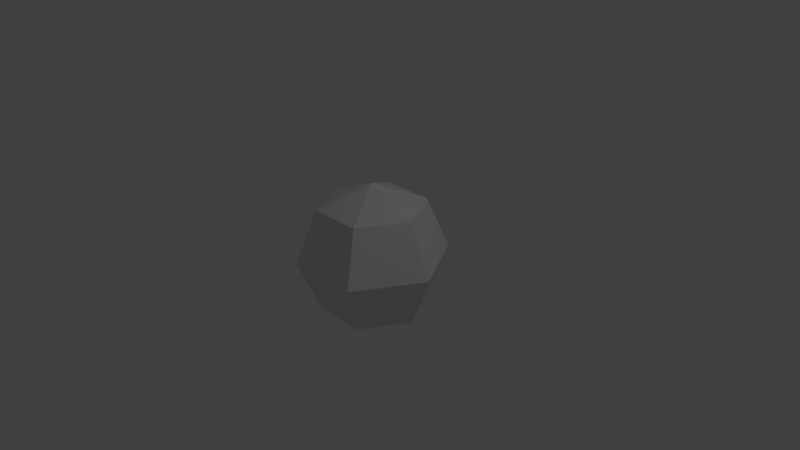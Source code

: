# Source: 1.blend  (saved by Blender 2.76.0; exported with 4.5.12 LTS)
import bpy
from mathutils import Matrix  # noqa: F401  (used for matrix-valued properties, if any)

bpy.ops.wm.read_factory_settings(use_empty=True)
scene = bpy.context.scene
scene.name = 'Scene'

# ---- collections
col_collection_1 = bpy.data.collections.new('Collection 1'); scene.collection.children.link(col_collection_1)

# ---- world
world_world = bpy.data.worlds.new('World'); scene.world = world_world
world_world.color = (0.05088, 0.05088, 0.05088)
world_world.use_sun_shadow = False
world_world.sun_shadow_jitter_overblur = 0.0
world_world.cycles.sampling_method = 'MANUAL'
world_world.cycles.sample_map_resolution = 256

# ---- cameras
cam_camera = bpy.data.cameras.new('Camera')
cam_camera.clip_end = 100.0
cam_camera.lens = 35.0
cam_camera.sensor_width = 32.0
cam_camera.sensor_height = 18.0
cam_camera.ortho_scale = 7.314
cam_camera.dof.focus_distance = 0.0
cam_camera.dof.aperture_fstop = 128.0

# ---- lights
light_lamp = bpy.data.lights.new('Lamp', 'POINT')
light_lamp.transmission_factor = 0.0
light_lamp.cutoff_distance = 30.0
light_lamp.energy = 100.0
light_lamp.shadow_buffer_clip_start = 1.001
light_lamp.shadow_soft_size = 0.1
light_lamp.shadow_maximum_resolution = 0.006
light_lamp.use_absolute_resolution = True
light_lamp.cycles.use_multiple_importance_sampling = False

# ---- meshes
me_sphere = bpy.data.meshes.new('Sphere')
me_sphere.from_pydata([(-0.7071, 0.0, 0.7071), (-1.0, 0.0, -4.371e-08), (-0.7071, 0.0, -0.7071), (8.742e-08, 0.0, -1.0), (-0.3536, 0.6124, 0.7071), (-0.5, 0.866, -4.371e-08), (-0.3536, 0.6124, -0.7071), (0.3536, 0.6124, 0.7071), (0.5, 0.866, -4.371e-08), (0.3536, 0.6124, -0.7071), (0.7071, -1.031e-07, 0.7071), (1.0, -1.627e-07, -4.371e-08), (0.7071, -1.031e-07, -0.7071), (0.3536, -0.6124, 0.7071), (0.5, -0.866, -4.371e-08), (0.3536, -0.6124, -0.7071), (4.371e-08, -7.571e-08, 1.0), (-0.3536, -0.6124, 0.7071), (-0.5, -0.866, -4.371e-08), (-0.3536, -0.6124, -0.7071)], [], [(2, 1, 5, 6), (1, 0, 4, 5), (5, 4, 7, 8), (6, 5, 8, 9), (8, 7, 10, 11), (9, 8, 11, 12), (12, 11, 14, 15), (11, 10, 13, 14), (15, 14, 18, 19), (14, 13, 17, 18), (0, 16, 4), (3, 2, 6), (3, 6, 9), (4, 16, 7), (7, 16, 10), (3, 9, 12), (10, 16, 13), (3, 12, 15), (13, 16, 17), (3, 15, 19), (19, 18, 1, 2), (17, 16, 0), (3, 19, 2), (18, 17, 0, 1)])
me_sphere.use_remesh_preserve_volume = False
me_sphere.use_remesh_preserve_attributes = False
me_sphere.use_mirror_vertex_groups = False
me_sphere.update()

# ---- objects
ob_sphere = bpy.data.objects.new('Sphere', me_sphere)
ob_lamp = bpy.data.objects.new('Lamp', light_lamp)
ob_camera = bpy.data.objects.new('Camera', cam_camera)

# ---- transforms, parenting, visibility, modifiers, constraints
ob_sphere.location = (0.0, 0.0, 0.0)
ob_sphere.lineart.crease_threshold = 0.0
ob_lamp.location = (4.076, 1.005, 5.904)
ob_lamp.rotation_euler = (0.6503, 0.05522, 1.866)
ob_lamp.lock_rotations_4d = False
ob_lamp.empty_display_type = 'ARROWS'
ob_lamp.color = (0.0, 0.0, 0.0, 0.0)
ob_lamp.lineart.crease_threshold = 0.0
ob_camera.location = (7.481, -6.508, 5.344)
ob_camera.rotation_euler = (1.109, 0.01082, 0.8149)
ob_camera.lock_rotations_4d = False
ob_camera.empty_display_type = 'ARROWS'
ob_camera.color = (0.0, 0.0, 0.0, 0.0)
ob_camera.display_type = 'WIRE'
ob_camera.lineart.crease_threshold = 0.0

# ---- collection membership
col_collection_1.objects.link(ob_sphere)
col_collection_1.objects.link(ob_lamp)
col_collection_1.objects.link(ob_camera)

# ---- scene / render settings (as saved in the file)
scene.camera = ob_camera
scene.frame_start = 1; scene.frame_end = 250; scene.frame_set(1)
scene.render.engine = 'BLENDER_EEVEE_NEXT'
scene.render.resolution_percentage = 50
scene.render.dither_intensity = 0.0
scene.cycles.use_denoising = False
scene.cycles.samples = 10
scene.cycles.sampling_pattern = 'TABULATED_SOBOL'
scene.cycles.light_sampling_threshold = 0.0
scene.cycles.use_adaptive_sampling = False
scene.cycles.use_light_tree = False
scene.cycles.blur_glossy = 0.0
scene.cycles.pixel_filter_type = 'GAUSSIAN'
scene.cycles.sample_clamp_indirect = 0.0
scene.view_settings.view_transform = 'Standard'
bpy.context.view_layer.update()
